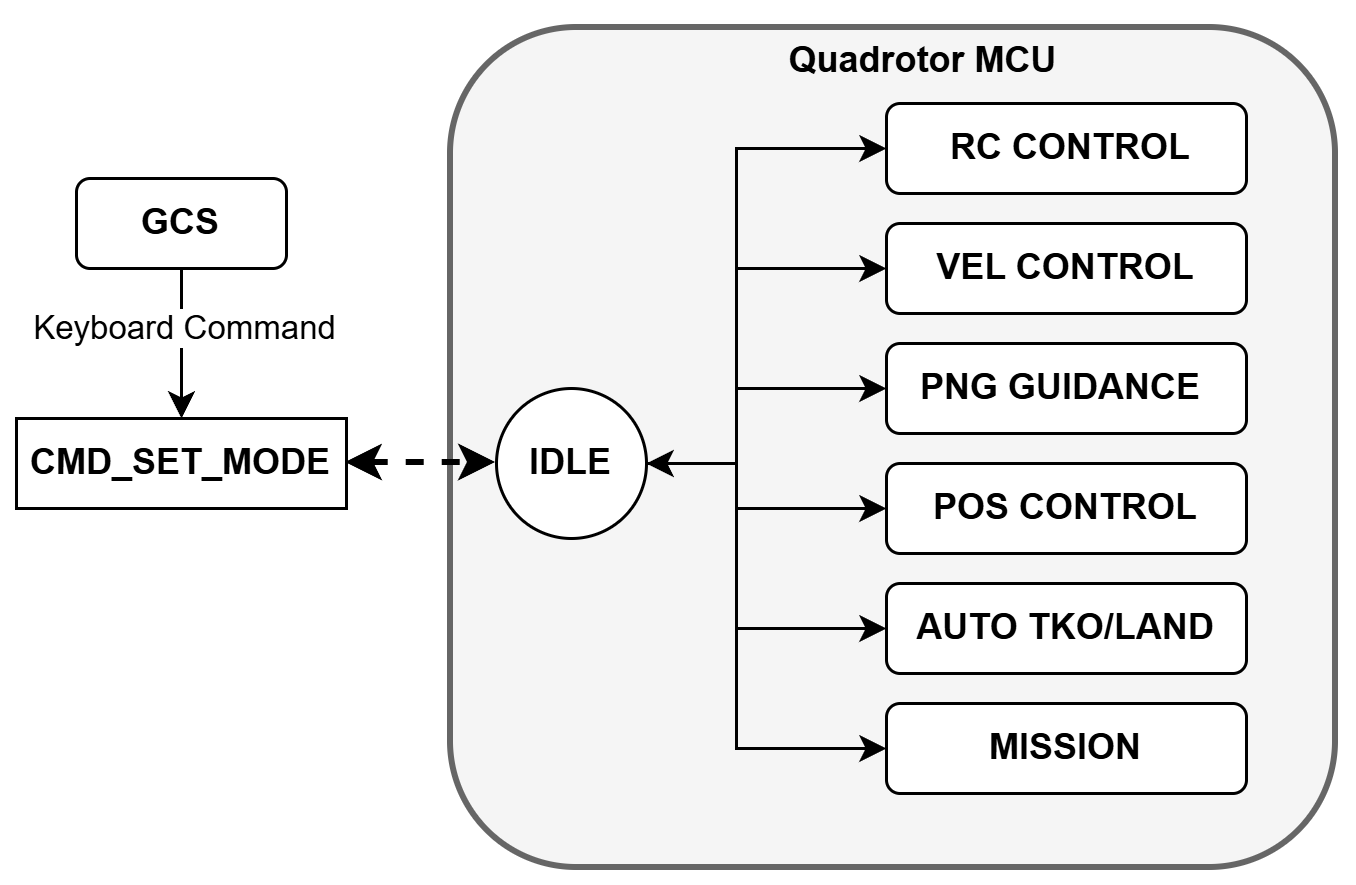

The diagram above was exported from draw.io. Its source (the exported page's mxGraphModel, read from the mxfile embedded in the PNG):
<mxGraphModel dx="548" dy="866" grid="1" gridSize="10" guides="0" tooltips="1" connect="1" arrows="1" fold="1" page="1" pageScale="1" pageWidth="827" pageHeight="1169" math="0" shadow="0">
  <root>
    <mxCell id="0" />
    <mxCell id="1" parent="0" />
    <mxCell id="ayrGWqnUnCpVtSCxQnAa-3" edge="1" parent="1" source="ayrGWqnUnCpVtSCxQnAa-1" style="edgeStyle=orthogonalEdgeStyle;rounded=0;orthogonalLoop=1;jettySize=auto;html=1;" target="ayrGWqnUnCpVtSCxQnAa-2" value="">
      <mxGeometry relative="1" as="geometry" />
    </mxCell>
    <mxCell id="ayrGWqnUnCpVtSCxQnAa-4" connectable="0" parent="ayrGWqnUnCpVtSCxQnAa-3" style="edgeLabel;html=1;align=center;verticalAlign=middle;resizable=0;points=[];" value="Keyboard Command" vertex="1">
      <mxGeometry relative="1" x="-0.3368" y="-1" as="geometry">
        <mxPoint x="1" y="2" as="offset" />
      </mxGeometry>
    </mxCell>
    <mxCell id="ayrGWqnUnCpVtSCxQnAa-1" parent="1" style="rounded=1;whiteSpace=wrap;html=1;" value="&lt;b&gt;GCS&lt;/b&gt;" vertex="1">
      <mxGeometry height="30" width="70" x="200" y="290" as="geometry" />
    </mxCell>
    <mxCell id="ayrGWqnUnCpVtSCxQnAa-2" parent="1" style="rounded=0;whiteSpace=wrap;html=1;" value="&lt;b&gt;CMD_SET_MODE&lt;/b&gt;" vertex="1">
      <mxGeometry height="30" width="110" x="180" y="370" as="geometry" />
    </mxCell>
    <mxCell id="ayrGWqnUnCpVtSCxQnAa-6" parent="1" style="rounded=1;whiteSpace=wrap;html=1;fillColor=#f5f5f5;strokeColor=#666666;fontColor=#333333;strokeWidth=2;" value="" vertex="1">
      <mxGeometry height="280" width="295" x="325" y="240" as="geometry" />
    </mxCell>
    <mxCell id="ayrGWqnUnCpVtSCxQnAa-7" parent="1" style="text;html=1;whiteSpace=wrap;strokeColor=none;fillColor=none;align=center;verticalAlign=middle;rounded=0;" value="&lt;b&gt;Quadrotor MCU&lt;/b&gt;" vertex="1">
      <mxGeometry height="30" width="95" x="435" y="236" as="geometry" />
    </mxCell>
    <mxCell id="ayrGWqnUnCpVtSCxQnAa-9" parent="1" style="ellipse;whiteSpace=wrap;html=1;aspect=fixed;" value="&lt;b&gt;IDLE&lt;/b&gt;" vertex="1">
      <mxGeometry height="50" width="50" x="340" y="360" as="geometry" />
    </mxCell>
    <mxCell id="ayrGWqnUnCpVtSCxQnAa-12" parent="1" style="rounded=1;whiteSpace=wrap;html=1;" value="&lt;b&gt;&amp;nbsp;RC CONTROL&lt;/b&gt;" vertex="1">
      <mxGeometry height="30" width="120" x="470" y="265" as="geometry" />
    </mxCell>
    <mxCell id="ayrGWqnUnCpVtSCxQnAa-13" parent="1" style="rounded=1;whiteSpace=wrap;html=1;" value="&lt;b&gt;VEL CONTROL&lt;/b&gt;" vertex="1">
      <mxGeometry height="30" width="120" x="470" y="305" as="geometry" />
    </mxCell>
    <mxCell id="ayrGWqnUnCpVtSCxQnAa-14" parent="1" style="rounded=1;whiteSpace=wrap;html=1;" value="&lt;b&gt;PNG GUIDANCE&amp;nbsp;&lt;/b&gt;" vertex="1">
      <mxGeometry height="30" width="120" x="470" y="345" as="geometry" />
    </mxCell>
    <mxCell id="ayrGWqnUnCpVtSCxQnAa-15" parent="1" style="rounded=1;whiteSpace=wrap;html=1;" value="&lt;b&gt;POS CONTROL&lt;/b&gt;" vertex="1">
      <mxGeometry height="30" width="120" x="470" y="385" as="geometry" />
    </mxCell>
    <mxCell id="ayrGWqnUnCpVtSCxQnAa-16" parent="1" style="rounded=1;whiteSpace=wrap;html=1;" value="&lt;b&gt;AUTO TKO/LAND&lt;/b&gt;" vertex="1">
      <mxGeometry height="30" width="120" x="470" y="425" as="geometry" />
    </mxCell>
    <mxCell id="ayrGWqnUnCpVtSCxQnAa-17" parent="1" style="rounded=1;whiteSpace=wrap;html=1;" value="&lt;b&gt;MISSION&lt;/b&gt;" vertex="1">
      <mxGeometry height="30" width="120" x="470" y="465" as="geometry" />
    </mxCell>
    <mxCell id="ayrGWqnUnCpVtSCxQnAa-24" edge="1" parent="1" source="ayrGWqnUnCpVtSCxQnAa-9" style="endArrow=classic;startArrow=classic;html=1;rounded=0;entryX=0;entryY=0.5;entryDx=0;entryDy=0;exitX=1;exitY=0.5;exitDx=0;exitDy=0;" target="ayrGWqnUnCpVtSCxQnAa-12" value="">
      <mxGeometry height="50" relative="1" width="50" as="geometry">
        <Array as="points">
          <mxPoint x="420" y="385" />
          <mxPoint x="420" y="280" />
        </Array>
        <mxPoint x="410" y="390" as="sourcePoint" />
        <mxPoint x="460" y="340" as="targetPoint" />
      </mxGeometry>
    </mxCell>
    <mxCell id="ayrGWqnUnCpVtSCxQnAa-25" edge="1" parent="1" source="ayrGWqnUnCpVtSCxQnAa-9" style="endArrow=classic;html=1;rounded=0;entryX=0;entryY=0.5;entryDx=0;entryDy=0;exitX=1;exitY=0.5;exitDx=0;exitDy=0;" target="ayrGWqnUnCpVtSCxQnAa-13" value="">
      <mxGeometry height="50" relative="1" width="50" as="geometry">
        <Array as="points">
          <mxPoint x="420" y="385" />
          <mxPoint x="420" y="320" />
        </Array>
        <mxPoint x="410" y="400" as="sourcePoint" />
        <mxPoint x="460" y="350" as="targetPoint" />
      </mxGeometry>
    </mxCell>
    <mxCell id="ayrGWqnUnCpVtSCxQnAa-26" edge="1" parent="1" source="ayrGWqnUnCpVtSCxQnAa-9" style="endArrow=classic;html=1;rounded=0;entryX=0;entryY=0.5;entryDx=0;entryDy=0;exitX=1;exitY=0.5;exitDx=0;exitDy=0;" target="ayrGWqnUnCpVtSCxQnAa-14" value="">
      <mxGeometry height="50" relative="1" width="50" as="geometry">
        <Array as="points">
          <mxPoint x="420" y="385" />
          <mxPoint x="420" y="360" />
        </Array>
        <mxPoint x="410" y="400" as="sourcePoint" />
        <mxPoint x="460" y="350" as="targetPoint" />
      </mxGeometry>
    </mxCell>
    <mxCell id="ayrGWqnUnCpVtSCxQnAa-27" edge="1" parent="1" source="ayrGWqnUnCpVtSCxQnAa-9" style="endArrow=classic;html=1;rounded=0;exitX=1;exitY=0.5;exitDx=0;exitDy=0;entryX=0;entryY=0.5;entryDx=0;entryDy=0;" target="ayrGWqnUnCpVtSCxQnAa-15" value="">
      <mxGeometry height="50" relative="1" width="50" as="geometry">
        <Array as="points">
          <mxPoint x="420" y="385" />
          <mxPoint x="420" y="400" />
        </Array>
        <mxPoint x="410" y="400" as="sourcePoint" />
        <mxPoint x="460" y="350" as="targetPoint" />
      </mxGeometry>
    </mxCell>
    <mxCell id="ayrGWqnUnCpVtSCxQnAa-28" edge="1" parent="1" source="ayrGWqnUnCpVtSCxQnAa-9" style="endArrow=classic;html=1;rounded=0;entryX=0;entryY=0.5;entryDx=0;entryDy=0;exitX=1;exitY=0.5;exitDx=0;exitDy=0;" target="ayrGWqnUnCpVtSCxQnAa-16" value="">
      <mxGeometry height="50" relative="1" width="50" as="geometry">
        <Array as="points">
          <mxPoint x="420" y="385" />
          <mxPoint x="420" y="440" />
        </Array>
        <mxPoint x="410" y="400" as="sourcePoint" />
        <mxPoint x="460" y="350" as="targetPoint" />
      </mxGeometry>
    </mxCell>
    <mxCell id="ayrGWqnUnCpVtSCxQnAa-29" edge="1" parent="1" source="ayrGWqnUnCpVtSCxQnAa-9" style="endArrow=classic;html=1;rounded=0;exitX=1;exitY=0.5;exitDx=0;exitDy=0;entryX=0;entryY=0.5;entryDx=0;entryDy=0;" target="ayrGWqnUnCpVtSCxQnAa-17" value="">
      <mxGeometry height="50" relative="1" width="50" as="geometry">
        <Array as="points">
          <mxPoint x="420" y="385" />
          <mxPoint x="420" y="480" />
        </Array>
        <mxPoint x="430" y="410" as="sourcePoint" />
        <mxPoint x="480" y="360" as="targetPoint" />
      </mxGeometry>
    </mxCell>
    <mxCell id="ayrGWqnUnCpVtSCxQnAa-30" edge="1" parent="1" source="ayrGWqnUnCpVtSCxQnAa-2" style="endArrow=classic;startArrow=classic;html=1;rounded=0;exitX=1;exitY=0.5;exitDx=0;exitDy=0;entryX=0;entryY=0.5;entryDx=0;entryDy=0;strokeWidth=2;dashed=1;" target="ayrGWqnUnCpVtSCxQnAa-9" value="">
      <mxGeometry height="50" relative="1" width="50" as="geometry">
        <mxPoint x="330" y="340" as="sourcePoint" />
        <mxPoint x="380" y="290" as="targetPoint" />
      </mxGeometry>
    </mxCell>
  </root>
</mxGraphModel>